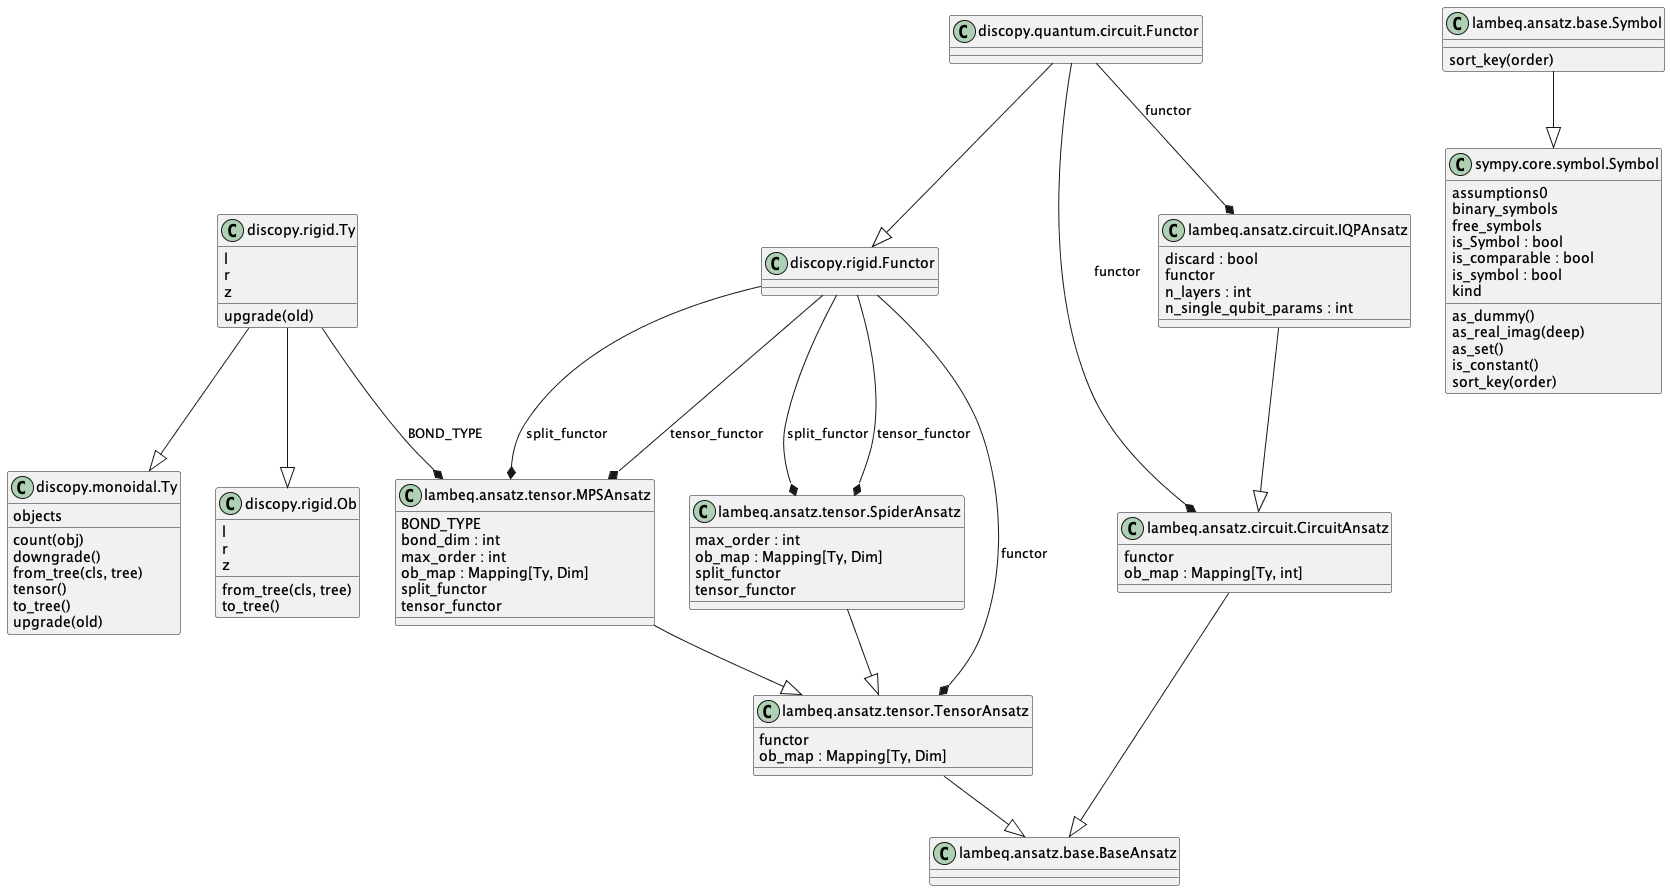

The diagram above was rendered by PlantUML. Its source (embedded in the PNG):
@startuml classes_ansatz
set namespaceSeparator none
class "discopy.monoidal.Ty" as discopy.monoidal.Ty {
  objects
  count(obj)
  downgrade()
  from_tree(cls, tree)
  tensor()
  to_tree()
  upgrade(old)
}
class "discopy.quantum.circuit.Functor" as discopy.quantum.circuit.Functor {
}
class "discopy.rigid.Functor" as discopy.rigid.Functor {
}
class "discopy.rigid.Ob" as discopy.rigid.Ob {
  l
  r
  z
  from_tree(cls, tree)
  to_tree()
}
class "discopy.rigid.Ty" as discopy.rigid.Ty {
  l
  r
  z
  upgrade(old)
}
class "lambeq.ansatz.base.BaseAnsatz" as lambeq.ansatz.base.BaseAnsatz {
}
class "lambeq.ansatz.base.Symbol" as lambeq.ansatz.base.Symbol {
  sort_key(order)
}
class "lambeq.ansatz.circuit.CircuitAnsatz" as lambeq.ansatz.circuit.CircuitAnsatz {
  functor
  ob_map : Mapping[Ty, int]
}
class "lambeq.ansatz.circuit.IQPAnsatz" as lambeq.ansatz.circuit.IQPAnsatz {
  discard : bool
  functor
  n_layers : int
  n_single_qubit_params : int
}
class "lambeq.ansatz.tensor.MPSAnsatz" as lambeq.ansatz.tensor.MPSAnsatz {
  BOND_TYPE
  bond_dim : int
  max_order : int
  ob_map : Mapping[Ty, Dim]
  split_functor
  tensor_functor
}
class "lambeq.ansatz.tensor.SpiderAnsatz" as lambeq.ansatz.tensor.SpiderAnsatz {
  max_order : int
  ob_map : Mapping[Ty, Dim]
  split_functor
  tensor_functor
}
class "lambeq.ansatz.tensor.TensorAnsatz" as lambeq.ansatz.tensor.TensorAnsatz {
  functor
  ob_map : Mapping[Ty, Dim]
}
class "sympy.core.symbol.Symbol" as sympy.core.symbol.Symbol {
  assumptions0
  binary_symbols
  free_symbols
  is_Symbol : bool
  is_comparable : bool
  is_symbol : bool
  kind
  as_dummy()
  as_real_imag(deep)
  as_set()
  is_constant()
  sort_key(order)
}
discopy.quantum.circuit.Functor --|> discopy.rigid.Functor
discopy.rigid.Ty --|> discopy.monoidal.Ty
discopy.rigid.Ty --|> discopy.rigid.Ob
lambeq.ansatz.base.Symbol --|> sympy.core.symbol.Symbol
lambeq.ansatz.circuit.CircuitAnsatz --|> lambeq.ansatz.base.BaseAnsatz
lambeq.ansatz.circuit.IQPAnsatz --|> lambeq.ansatz.circuit.CircuitAnsatz
lambeq.ansatz.tensor.MPSAnsatz --|> lambeq.ansatz.tensor.TensorAnsatz
lambeq.ansatz.tensor.SpiderAnsatz --|> lambeq.ansatz.tensor.TensorAnsatz
lambeq.ansatz.tensor.TensorAnsatz --|> lambeq.ansatz.base.BaseAnsatz
discopy.quantum.circuit.Functor --* lambeq.ansatz.circuit.CircuitAnsatz : functor
discopy.quantum.circuit.Functor --* lambeq.ansatz.circuit.IQPAnsatz : functor
discopy.rigid.Functor --* lambeq.ansatz.tensor.MPSAnsatz : split_functor
discopy.rigid.Functor --* lambeq.ansatz.tensor.MPSAnsatz : tensor_functor
discopy.rigid.Functor --* lambeq.ansatz.tensor.SpiderAnsatz : split_functor
discopy.rigid.Functor --* lambeq.ansatz.tensor.SpiderAnsatz : tensor_functor
discopy.rigid.Functor --* lambeq.ansatz.tensor.TensorAnsatz : functor
discopy.rigid.Ty --* lambeq.ansatz.tensor.MPSAnsatz : BOND_TYPE
@enduml